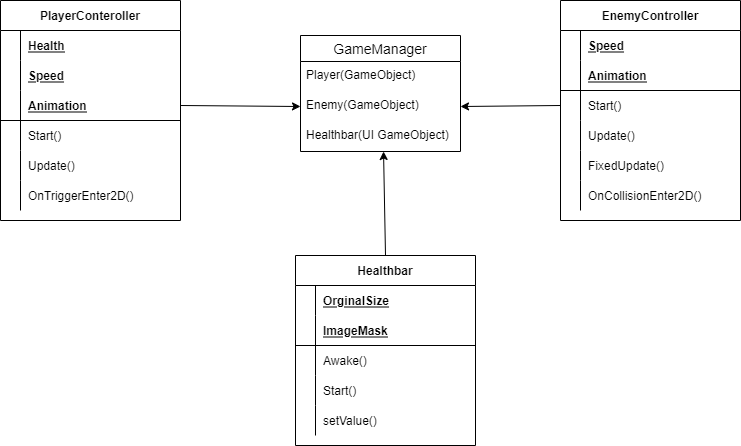

The diagram above was exported from draw.io. Its source (the exported page's mxGraphModel, read from the mxfile embedded in the PNG):
<mxGraphModel dx="1381" dy="764" grid="1" gridSize="10" guides="1" tooltips="1" connect="1" arrows="1" fold="1" page="1" pageScale="1" pageWidth="850" pageHeight="1100" math="0" shadow="0" extFonts="Permanent Marker^https://fonts.googleapis.com/css?family=Permanent+Marker">
  <root>
    <mxCell id="0" />
    <mxCell id="1" parent="0" />
    <mxCell id="SA1sElo-RXeZnEGgjl_6-14" value="GameManager" style="swimlane;fontStyle=0;childLayout=stackLayout;horizontal=1;startSize=26;horizontalStack=0;resizeParent=1;resizeParentMax=0;resizeLast=0;collapsible=1;marginBottom=0;align=center;fontSize=14;" vertex="1" parent="1">
      <mxGeometry x="340" y="340" width="160" height="116" as="geometry" />
    </mxCell>
    <mxCell id="SA1sElo-RXeZnEGgjl_6-15" value="Player(GameObject)" style="text;strokeColor=none;fillColor=none;spacingLeft=4;spacingRight=4;overflow=hidden;rotatable=0;points=[[0,0.5],[1,0.5]];portConstraint=eastwest;fontSize=12;" vertex="1" parent="SA1sElo-RXeZnEGgjl_6-14">
      <mxGeometry y="26" width="160" height="30" as="geometry" />
    </mxCell>
    <mxCell id="SA1sElo-RXeZnEGgjl_6-16" value="Enemy(GameObject)" style="text;strokeColor=none;fillColor=none;spacingLeft=4;spacingRight=4;overflow=hidden;rotatable=0;points=[[0,0.5],[1,0.5]];portConstraint=eastwest;fontSize=12;" vertex="1" parent="SA1sElo-RXeZnEGgjl_6-14">
      <mxGeometry y="56" width="160" height="30" as="geometry" />
    </mxCell>
    <mxCell id="SA1sElo-RXeZnEGgjl_6-17" value="Healthbar(UI GameObject)" style="text;strokeColor=none;fillColor=none;spacingLeft=4;spacingRight=4;overflow=hidden;rotatable=0;points=[[0,0.5],[1,0.5]];portConstraint=eastwest;fontSize=12;" vertex="1" parent="SA1sElo-RXeZnEGgjl_6-14">
      <mxGeometry y="86" width="160" height="30" as="geometry" />
    </mxCell>
    <mxCell id="SA1sElo-RXeZnEGgjl_6-25" value="PlayerConteroller" style="shape=table;startSize=30;container=1;collapsible=1;childLayout=tableLayout;fixedRows=1;rowLines=0;fontStyle=1;align=center;resizeLast=1;" vertex="1" parent="1">
      <mxGeometry x="40" y="305" width="180" height="220" as="geometry" />
    </mxCell>
    <mxCell id="SA1sElo-RXeZnEGgjl_6-26" value="" style="shape=partialRectangle;collapsible=0;dropTarget=0;pointerEvents=0;fillColor=none;top=0;left=0;bottom=0;right=0;points=[[0,0.5],[1,0.5]];portConstraint=eastwest;" vertex="1" parent="SA1sElo-RXeZnEGgjl_6-25">
      <mxGeometry y="30" width="180" height="30" as="geometry" />
    </mxCell>
    <mxCell id="SA1sElo-RXeZnEGgjl_6-27" value="" style="shape=partialRectangle;connectable=0;fillColor=none;top=0;left=0;bottom=0;right=0;fontStyle=1;overflow=hidden;" vertex="1" parent="SA1sElo-RXeZnEGgjl_6-26">
      <mxGeometry width="20" height="30" as="geometry">
        <mxRectangle width="20" height="30" as="alternateBounds" />
      </mxGeometry>
    </mxCell>
    <mxCell id="SA1sElo-RXeZnEGgjl_6-28" value="Health" style="shape=partialRectangle;connectable=0;fillColor=none;top=0;left=0;bottom=0;right=0;align=left;spacingLeft=6;fontStyle=5;overflow=hidden;" vertex="1" parent="SA1sElo-RXeZnEGgjl_6-26">
      <mxGeometry x="20" width="160" height="30" as="geometry">
        <mxRectangle width="160" height="30" as="alternateBounds" />
      </mxGeometry>
    </mxCell>
    <mxCell id="SA1sElo-RXeZnEGgjl_6-43" value="" style="shape=partialRectangle;collapsible=0;dropTarget=0;pointerEvents=0;fillColor=none;top=0;left=0;bottom=0;right=0;points=[[0,0.5],[1,0.5]];portConstraint=eastwest;" vertex="1" parent="SA1sElo-RXeZnEGgjl_6-25">
      <mxGeometry y="60" width="180" height="30" as="geometry" />
    </mxCell>
    <mxCell id="SA1sElo-RXeZnEGgjl_6-44" value="" style="shape=partialRectangle;connectable=0;fillColor=none;top=0;left=0;bottom=0;right=0;fontStyle=1;overflow=hidden;" vertex="1" parent="SA1sElo-RXeZnEGgjl_6-43">
      <mxGeometry width="20" height="30" as="geometry">
        <mxRectangle width="20" height="30" as="alternateBounds" />
      </mxGeometry>
    </mxCell>
    <mxCell id="SA1sElo-RXeZnEGgjl_6-45" value="Speed" style="shape=partialRectangle;connectable=0;fillColor=none;top=0;left=0;bottom=0;right=0;align=left;spacingLeft=6;fontStyle=5;overflow=hidden;" vertex="1" parent="SA1sElo-RXeZnEGgjl_6-43">
      <mxGeometry x="20" width="160" height="30" as="geometry">
        <mxRectangle width="160" height="30" as="alternateBounds" />
      </mxGeometry>
    </mxCell>
    <mxCell id="SA1sElo-RXeZnEGgjl_6-29" value="" style="shape=partialRectangle;collapsible=0;dropTarget=0;pointerEvents=0;fillColor=none;top=0;left=0;bottom=1;right=0;points=[[0,0.5],[1,0.5]];portConstraint=eastwest;" vertex="1" parent="SA1sElo-RXeZnEGgjl_6-25">
      <mxGeometry y="90" width="180" height="30" as="geometry" />
    </mxCell>
    <mxCell id="SA1sElo-RXeZnEGgjl_6-30" value="" style="shape=partialRectangle;connectable=0;fillColor=none;top=0;left=0;bottom=0;right=0;fontStyle=1;overflow=hidden;" vertex="1" parent="SA1sElo-RXeZnEGgjl_6-29">
      <mxGeometry width="20" height="30" as="geometry">
        <mxRectangle width="20" height="30" as="alternateBounds" />
      </mxGeometry>
    </mxCell>
    <mxCell id="SA1sElo-RXeZnEGgjl_6-31" value="Animation" style="shape=partialRectangle;connectable=0;fillColor=none;top=0;left=0;bottom=0;right=0;align=left;spacingLeft=6;fontStyle=5;overflow=hidden;" vertex="1" parent="SA1sElo-RXeZnEGgjl_6-29">
      <mxGeometry x="20" width="160" height="30" as="geometry">
        <mxRectangle width="160" height="30" as="alternateBounds" />
      </mxGeometry>
    </mxCell>
    <mxCell id="SA1sElo-RXeZnEGgjl_6-32" value="" style="shape=partialRectangle;collapsible=0;dropTarget=0;pointerEvents=0;fillColor=none;top=0;left=0;bottom=0;right=0;points=[[0,0.5],[1,0.5]];portConstraint=eastwest;" vertex="1" parent="SA1sElo-RXeZnEGgjl_6-25">
      <mxGeometry y="120" width="180" height="30" as="geometry" />
    </mxCell>
    <mxCell id="SA1sElo-RXeZnEGgjl_6-33" value="" style="shape=partialRectangle;connectable=0;fillColor=none;top=0;left=0;bottom=0;right=0;editable=1;overflow=hidden;" vertex="1" parent="SA1sElo-RXeZnEGgjl_6-32">
      <mxGeometry width="20" height="30" as="geometry">
        <mxRectangle width="20" height="30" as="alternateBounds" />
      </mxGeometry>
    </mxCell>
    <mxCell id="SA1sElo-RXeZnEGgjl_6-34" value="Start()" style="shape=partialRectangle;connectable=0;fillColor=none;top=0;left=0;bottom=0;right=0;align=left;spacingLeft=6;overflow=hidden;" vertex="1" parent="SA1sElo-RXeZnEGgjl_6-32">
      <mxGeometry x="20" width="160" height="30" as="geometry">
        <mxRectangle width="160" height="30" as="alternateBounds" />
      </mxGeometry>
    </mxCell>
    <mxCell id="SA1sElo-RXeZnEGgjl_6-35" value="" style="shape=partialRectangle;collapsible=0;dropTarget=0;pointerEvents=0;fillColor=none;top=0;left=0;bottom=0;right=0;points=[[0,0.5],[1,0.5]];portConstraint=eastwest;" vertex="1" parent="SA1sElo-RXeZnEGgjl_6-25">
      <mxGeometry y="150" width="180" height="30" as="geometry" />
    </mxCell>
    <mxCell id="SA1sElo-RXeZnEGgjl_6-36" value="" style="shape=partialRectangle;connectable=0;fillColor=none;top=0;left=0;bottom=0;right=0;editable=1;overflow=hidden;" vertex="1" parent="SA1sElo-RXeZnEGgjl_6-35">
      <mxGeometry width="20" height="30" as="geometry">
        <mxRectangle width="20" height="30" as="alternateBounds" />
      </mxGeometry>
    </mxCell>
    <mxCell id="SA1sElo-RXeZnEGgjl_6-37" value="Update()" style="shape=partialRectangle;connectable=0;fillColor=none;top=0;left=0;bottom=0;right=0;align=left;spacingLeft=6;overflow=hidden;" vertex="1" parent="SA1sElo-RXeZnEGgjl_6-35">
      <mxGeometry x="20" width="160" height="30" as="geometry">
        <mxRectangle width="160" height="30" as="alternateBounds" />
      </mxGeometry>
    </mxCell>
    <mxCell id="SA1sElo-RXeZnEGgjl_6-47" value="" style="shape=partialRectangle;collapsible=0;dropTarget=0;pointerEvents=0;fillColor=none;top=0;left=0;bottom=0;right=0;points=[[0,0.5],[1,0.5]];portConstraint=eastwest;" vertex="1" parent="SA1sElo-RXeZnEGgjl_6-25">
      <mxGeometry y="180" width="180" height="30" as="geometry" />
    </mxCell>
    <mxCell id="SA1sElo-RXeZnEGgjl_6-48" value="" style="shape=partialRectangle;connectable=0;fillColor=none;top=0;left=0;bottom=0;right=0;editable=1;overflow=hidden;" vertex="1" parent="SA1sElo-RXeZnEGgjl_6-47">
      <mxGeometry width="20" height="30" as="geometry">
        <mxRectangle width="20" height="30" as="alternateBounds" />
      </mxGeometry>
    </mxCell>
    <mxCell id="SA1sElo-RXeZnEGgjl_6-49" value="OnTriggerEnter2D()" style="shape=partialRectangle;connectable=0;fillColor=none;top=0;left=0;bottom=0;right=0;align=left;spacingLeft=6;overflow=hidden;" vertex="1" parent="SA1sElo-RXeZnEGgjl_6-47">
      <mxGeometry x="20" width="160" height="30" as="geometry">
        <mxRectangle width="160" height="30" as="alternateBounds" />
      </mxGeometry>
    </mxCell>
    <mxCell id="SA1sElo-RXeZnEGgjl_6-50" value="" style="endArrow=classic;html=1;rounded=0;exitX=1;exitY=0.5;exitDx=0;exitDy=0;entryX=0;entryY=0.5;entryDx=0;entryDy=0;" edge="1" parent="1" source="SA1sElo-RXeZnEGgjl_6-29" target="SA1sElo-RXeZnEGgjl_6-16">
      <mxGeometry width="50" height="50" relative="1" as="geometry">
        <mxPoint x="330" y="580" as="sourcePoint" />
        <mxPoint x="380" y="530" as="targetPoint" />
      </mxGeometry>
    </mxCell>
    <mxCell id="SA1sElo-RXeZnEGgjl_6-64" value="EnemyController" style="shape=table;startSize=30;container=1;collapsible=1;childLayout=tableLayout;fixedRows=1;rowLines=0;fontStyle=1;align=center;resizeLast=1;" vertex="1" parent="1">
      <mxGeometry x="600" y="305" width="180" height="220" as="geometry" />
    </mxCell>
    <mxCell id="SA1sElo-RXeZnEGgjl_6-68" value="" style="shape=partialRectangle;collapsible=0;dropTarget=0;pointerEvents=0;fillColor=none;top=0;left=0;bottom=0;right=0;points=[[0,0.5],[1,0.5]];portConstraint=eastwest;" vertex="1" parent="SA1sElo-RXeZnEGgjl_6-64">
      <mxGeometry y="30" width="180" height="30" as="geometry" />
    </mxCell>
    <mxCell id="SA1sElo-RXeZnEGgjl_6-69" value="" style="shape=partialRectangle;connectable=0;fillColor=none;top=0;left=0;bottom=0;right=0;fontStyle=1;overflow=hidden;" vertex="1" parent="SA1sElo-RXeZnEGgjl_6-68">
      <mxGeometry width="20" height="30" as="geometry">
        <mxRectangle width="20" height="30" as="alternateBounds" />
      </mxGeometry>
    </mxCell>
    <mxCell id="SA1sElo-RXeZnEGgjl_6-70" value="Speed" style="shape=partialRectangle;connectable=0;fillColor=none;top=0;left=0;bottom=0;right=0;align=left;spacingLeft=6;fontStyle=5;overflow=hidden;" vertex="1" parent="SA1sElo-RXeZnEGgjl_6-68">
      <mxGeometry x="20" width="160" height="30" as="geometry">
        <mxRectangle width="160" height="30" as="alternateBounds" />
      </mxGeometry>
    </mxCell>
    <mxCell id="SA1sElo-RXeZnEGgjl_6-71" value="" style="shape=partialRectangle;collapsible=0;dropTarget=0;pointerEvents=0;fillColor=none;top=0;left=0;bottom=1;right=0;points=[[0,0.5],[1,0.5]];portConstraint=eastwest;" vertex="1" parent="SA1sElo-RXeZnEGgjl_6-64">
      <mxGeometry y="60" width="180" height="30" as="geometry" />
    </mxCell>
    <mxCell id="SA1sElo-RXeZnEGgjl_6-72" value="" style="shape=partialRectangle;connectable=0;fillColor=none;top=0;left=0;bottom=0;right=0;fontStyle=1;overflow=hidden;" vertex="1" parent="SA1sElo-RXeZnEGgjl_6-71">
      <mxGeometry width="20" height="30" as="geometry">
        <mxRectangle width="20" height="30" as="alternateBounds" />
      </mxGeometry>
    </mxCell>
    <mxCell id="SA1sElo-RXeZnEGgjl_6-73" value="Animation" style="shape=partialRectangle;connectable=0;fillColor=none;top=0;left=0;bottom=0;right=0;align=left;spacingLeft=6;fontStyle=5;overflow=hidden;" vertex="1" parent="SA1sElo-RXeZnEGgjl_6-71">
      <mxGeometry x="20" width="160" height="30" as="geometry">
        <mxRectangle width="160" height="30" as="alternateBounds" />
      </mxGeometry>
    </mxCell>
    <mxCell id="SA1sElo-RXeZnEGgjl_6-74" value="" style="shape=partialRectangle;collapsible=0;dropTarget=0;pointerEvents=0;fillColor=none;top=0;left=0;bottom=0;right=0;points=[[0,0.5],[1,0.5]];portConstraint=eastwest;" vertex="1" parent="SA1sElo-RXeZnEGgjl_6-64">
      <mxGeometry y="90" width="180" height="30" as="geometry" />
    </mxCell>
    <mxCell id="SA1sElo-RXeZnEGgjl_6-75" value="" style="shape=partialRectangle;connectable=0;fillColor=none;top=0;left=0;bottom=0;right=0;editable=1;overflow=hidden;" vertex="1" parent="SA1sElo-RXeZnEGgjl_6-74">
      <mxGeometry width="20" height="30" as="geometry">
        <mxRectangle width="20" height="30" as="alternateBounds" />
      </mxGeometry>
    </mxCell>
    <mxCell id="SA1sElo-RXeZnEGgjl_6-76" value="Start()" style="shape=partialRectangle;connectable=0;fillColor=none;top=0;left=0;bottom=0;right=0;align=left;spacingLeft=6;overflow=hidden;" vertex="1" parent="SA1sElo-RXeZnEGgjl_6-74">
      <mxGeometry x="20" width="160" height="30" as="geometry">
        <mxRectangle width="160" height="30" as="alternateBounds" />
      </mxGeometry>
    </mxCell>
    <mxCell id="SA1sElo-RXeZnEGgjl_6-77" value="" style="shape=partialRectangle;collapsible=0;dropTarget=0;pointerEvents=0;fillColor=none;top=0;left=0;bottom=0;right=0;points=[[0,0.5],[1,0.5]];portConstraint=eastwest;" vertex="1" parent="SA1sElo-RXeZnEGgjl_6-64">
      <mxGeometry y="120" width="180" height="30" as="geometry" />
    </mxCell>
    <mxCell id="SA1sElo-RXeZnEGgjl_6-78" value="" style="shape=partialRectangle;connectable=0;fillColor=none;top=0;left=0;bottom=0;right=0;editable=1;overflow=hidden;" vertex="1" parent="SA1sElo-RXeZnEGgjl_6-77">
      <mxGeometry width="20" height="30" as="geometry">
        <mxRectangle width="20" height="30" as="alternateBounds" />
      </mxGeometry>
    </mxCell>
    <mxCell id="SA1sElo-RXeZnEGgjl_6-79" value="Update()" style="shape=partialRectangle;connectable=0;fillColor=none;top=0;left=0;bottom=0;right=0;align=left;spacingLeft=6;overflow=hidden;" vertex="1" parent="SA1sElo-RXeZnEGgjl_6-77">
      <mxGeometry x="20" width="160" height="30" as="geometry">
        <mxRectangle width="160" height="30" as="alternateBounds" />
      </mxGeometry>
    </mxCell>
    <mxCell id="SA1sElo-RXeZnEGgjl_6-80" value="" style="shape=partialRectangle;collapsible=0;dropTarget=0;pointerEvents=0;fillColor=none;top=0;left=0;bottom=0;right=0;points=[[0,0.5],[1,0.5]];portConstraint=eastwest;" vertex="1" parent="SA1sElo-RXeZnEGgjl_6-64">
      <mxGeometry y="150" width="180" height="30" as="geometry" />
    </mxCell>
    <mxCell id="SA1sElo-RXeZnEGgjl_6-81" value="" style="shape=partialRectangle;connectable=0;fillColor=none;top=0;left=0;bottom=0;right=0;editable=1;overflow=hidden;" vertex="1" parent="SA1sElo-RXeZnEGgjl_6-80">
      <mxGeometry width="20" height="30" as="geometry">
        <mxRectangle width="20" height="30" as="alternateBounds" />
      </mxGeometry>
    </mxCell>
    <mxCell id="SA1sElo-RXeZnEGgjl_6-82" value="FixedUpdate()" style="shape=partialRectangle;connectable=0;fillColor=none;top=0;left=0;bottom=0;right=0;align=left;spacingLeft=6;overflow=hidden;" vertex="1" parent="SA1sElo-RXeZnEGgjl_6-80">
      <mxGeometry x="20" width="160" height="30" as="geometry">
        <mxRectangle width="160" height="30" as="alternateBounds" />
      </mxGeometry>
    </mxCell>
    <mxCell id="SA1sElo-RXeZnEGgjl_6-83" value="" style="shape=partialRectangle;collapsible=0;dropTarget=0;pointerEvents=0;fillColor=none;top=0;left=0;bottom=0;right=0;points=[[0,0.5],[1,0.5]];portConstraint=eastwest;" vertex="1" parent="SA1sElo-RXeZnEGgjl_6-64">
      <mxGeometry y="180" width="180" height="30" as="geometry" />
    </mxCell>
    <mxCell id="SA1sElo-RXeZnEGgjl_6-84" value="" style="shape=partialRectangle;connectable=0;fillColor=none;top=0;left=0;bottom=0;right=0;editable=1;overflow=hidden;" vertex="1" parent="SA1sElo-RXeZnEGgjl_6-83">
      <mxGeometry width="20" height="30" as="geometry">
        <mxRectangle width="20" height="30" as="alternateBounds" />
      </mxGeometry>
    </mxCell>
    <mxCell id="SA1sElo-RXeZnEGgjl_6-85" value="OnCollisionEnter2D()" style="shape=partialRectangle;connectable=0;fillColor=none;top=0;left=0;bottom=0;right=0;align=left;spacingLeft=6;overflow=hidden;" vertex="1" parent="SA1sElo-RXeZnEGgjl_6-83">
      <mxGeometry x="20" width="160" height="30" as="geometry">
        <mxRectangle width="160" height="30" as="alternateBounds" />
      </mxGeometry>
    </mxCell>
    <mxCell id="SA1sElo-RXeZnEGgjl_6-86" value="" style="endArrow=classic;html=1;rounded=0;entryX=1;entryY=0.5;entryDx=0;entryDy=0;exitX=0;exitY=0.5;exitDx=0;exitDy=0;" edge="1" parent="1" source="SA1sElo-RXeZnEGgjl_6-74" target="SA1sElo-RXeZnEGgjl_6-16">
      <mxGeometry width="50" height="50" relative="1" as="geometry">
        <mxPoint x="330" y="580" as="sourcePoint" />
        <mxPoint x="380" y="530" as="targetPoint" />
      </mxGeometry>
    </mxCell>
    <mxCell id="SA1sElo-RXeZnEGgjl_6-100" value="Healthbar" style="shape=table;startSize=30;container=1;collapsible=1;childLayout=tableLayout;fixedRows=1;rowLines=0;fontStyle=1;align=center;resizeLast=1;" vertex="1" parent="1">
      <mxGeometry x="335" y="560" width="180" height="190" as="geometry" />
    </mxCell>
    <mxCell id="SA1sElo-RXeZnEGgjl_6-101" value="" style="shape=partialRectangle;collapsible=0;dropTarget=0;pointerEvents=0;fillColor=none;top=0;left=0;bottom=0;right=0;points=[[0,0.5],[1,0.5]];portConstraint=eastwest;" vertex="1" parent="SA1sElo-RXeZnEGgjl_6-100">
      <mxGeometry y="30" width="180" height="30" as="geometry" />
    </mxCell>
    <mxCell id="SA1sElo-RXeZnEGgjl_6-102" value="" style="shape=partialRectangle;connectable=0;fillColor=none;top=0;left=0;bottom=0;right=0;fontStyle=1;overflow=hidden;" vertex="1" parent="SA1sElo-RXeZnEGgjl_6-101">
      <mxGeometry width="20" height="30" as="geometry">
        <mxRectangle width="20" height="30" as="alternateBounds" />
      </mxGeometry>
    </mxCell>
    <mxCell id="SA1sElo-RXeZnEGgjl_6-103" value="OrginalSize" style="shape=partialRectangle;connectable=0;fillColor=none;top=0;left=0;bottom=0;right=0;align=left;spacingLeft=6;fontStyle=5;overflow=hidden;" vertex="1" parent="SA1sElo-RXeZnEGgjl_6-101">
      <mxGeometry x="20" width="160" height="30" as="geometry">
        <mxRectangle width="160" height="30" as="alternateBounds" />
      </mxGeometry>
    </mxCell>
    <mxCell id="SA1sElo-RXeZnEGgjl_6-107" value="" style="shape=partialRectangle;collapsible=0;dropTarget=0;pointerEvents=0;fillColor=none;top=0;left=0;bottom=1;right=0;points=[[0,0.5],[1,0.5]];portConstraint=eastwest;" vertex="1" parent="SA1sElo-RXeZnEGgjl_6-100">
      <mxGeometry y="60" width="180" height="30" as="geometry" />
    </mxCell>
    <mxCell id="SA1sElo-RXeZnEGgjl_6-108" value="" style="shape=partialRectangle;connectable=0;fillColor=none;top=0;left=0;bottom=0;right=0;fontStyle=1;overflow=hidden;" vertex="1" parent="SA1sElo-RXeZnEGgjl_6-107">
      <mxGeometry width="20" height="30" as="geometry">
        <mxRectangle width="20" height="30" as="alternateBounds" />
      </mxGeometry>
    </mxCell>
    <mxCell id="SA1sElo-RXeZnEGgjl_6-109" value="ImageMask" style="shape=partialRectangle;connectable=0;fillColor=none;top=0;left=0;bottom=0;right=0;align=left;spacingLeft=6;fontStyle=5;overflow=hidden;" vertex="1" parent="SA1sElo-RXeZnEGgjl_6-107">
      <mxGeometry x="20" width="160" height="30" as="geometry">
        <mxRectangle width="160" height="30" as="alternateBounds" />
      </mxGeometry>
    </mxCell>
    <mxCell id="SA1sElo-RXeZnEGgjl_6-110" value="" style="shape=partialRectangle;collapsible=0;dropTarget=0;pointerEvents=0;fillColor=none;top=0;left=0;bottom=0;right=0;points=[[0,0.5],[1,0.5]];portConstraint=eastwest;" vertex="1" parent="SA1sElo-RXeZnEGgjl_6-100">
      <mxGeometry y="90" width="180" height="30" as="geometry" />
    </mxCell>
    <mxCell id="SA1sElo-RXeZnEGgjl_6-111" value="" style="shape=partialRectangle;connectable=0;fillColor=none;top=0;left=0;bottom=0;right=0;editable=1;overflow=hidden;" vertex="1" parent="SA1sElo-RXeZnEGgjl_6-110">
      <mxGeometry width="20" height="30" as="geometry">
        <mxRectangle width="20" height="30" as="alternateBounds" />
      </mxGeometry>
    </mxCell>
    <mxCell id="SA1sElo-RXeZnEGgjl_6-112" value="Awake()" style="shape=partialRectangle;connectable=0;fillColor=none;top=0;left=0;bottom=0;right=0;align=left;spacingLeft=6;overflow=hidden;" vertex="1" parent="SA1sElo-RXeZnEGgjl_6-110">
      <mxGeometry x="20" width="160" height="30" as="geometry">
        <mxRectangle width="160" height="30" as="alternateBounds" />
      </mxGeometry>
    </mxCell>
    <mxCell id="SA1sElo-RXeZnEGgjl_6-113" value="" style="shape=partialRectangle;collapsible=0;dropTarget=0;pointerEvents=0;fillColor=none;top=0;left=0;bottom=0;right=0;points=[[0,0.5],[1,0.5]];portConstraint=eastwest;" vertex="1" parent="SA1sElo-RXeZnEGgjl_6-100">
      <mxGeometry y="120" width="180" height="30" as="geometry" />
    </mxCell>
    <mxCell id="SA1sElo-RXeZnEGgjl_6-114" value="" style="shape=partialRectangle;connectable=0;fillColor=none;top=0;left=0;bottom=0;right=0;editable=1;overflow=hidden;" vertex="1" parent="SA1sElo-RXeZnEGgjl_6-113">
      <mxGeometry width="20" height="30" as="geometry">
        <mxRectangle width="20" height="30" as="alternateBounds" />
      </mxGeometry>
    </mxCell>
    <mxCell id="SA1sElo-RXeZnEGgjl_6-115" value="Start()" style="shape=partialRectangle;connectable=0;fillColor=none;top=0;left=0;bottom=0;right=0;align=left;spacingLeft=6;overflow=hidden;" vertex="1" parent="SA1sElo-RXeZnEGgjl_6-113">
      <mxGeometry x="20" width="160" height="30" as="geometry">
        <mxRectangle width="160" height="30" as="alternateBounds" />
      </mxGeometry>
    </mxCell>
    <mxCell id="SA1sElo-RXeZnEGgjl_6-116" value="" style="shape=partialRectangle;collapsible=0;dropTarget=0;pointerEvents=0;fillColor=none;top=0;left=0;bottom=0;right=0;points=[[0,0.5],[1,0.5]];portConstraint=eastwest;" vertex="1" parent="SA1sElo-RXeZnEGgjl_6-100">
      <mxGeometry y="150" width="180" height="30" as="geometry" />
    </mxCell>
    <mxCell id="SA1sElo-RXeZnEGgjl_6-117" value="" style="shape=partialRectangle;connectable=0;fillColor=none;top=0;left=0;bottom=0;right=0;editable=1;overflow=hidden;" vertex="1" parent="SA1sElo-RXeZnEGgjl_6-116">
      <mxGeometry width="20" height="30" as="geometry">
        <mxRectangle width="20" height="30" as="alternateBounds" />
      </mxGeometry>
    </mxCell>
    <mxCell id="SA1sElo-RXeZnEGgjl_6-118" value="setValue()" style="shape=partialRectangle;connectable=0;fillColor=none;top=0;left=0;bottom=0;right=0;align=left;spacingLeft=6;overflow=hidden;" vertex="1" parent="SA1sElo-RXeZnEGgjl_6-116">
      <mxGeometry x="20" width="160" height="30" as="geometry">
        <mxRectangle width="160" height="30" as="alternateBounds" />
      </mxGeometry>
    </mxCell>
    <mxCell id="SA1sElo-RXeZnEGgjl_6-119" value="" style="endArrow=classic;html=1;rounded=0;entryX=0.519;entryY=1;entryDx=0;entryDy=0;entryPerimeter=0;exitX=0.5;exitY=0;exitDx=0;exitDy=0;" edge="1" parent="1" source="SA1sElo-RXeZnEGgjl_6-100" target="SA1sElo-RXeZnEGgjl_6-17">
      <mxGeometry width="50" height="50" relative="1" as="geometry">
        <mxPoint x="330" y="580" as="sourcePoint" />
        <mxPoint x="380" y="530" as="targetPoint" />
      </mxGeometry>
    </mxCell>
  </root>
</mxGraphModel>